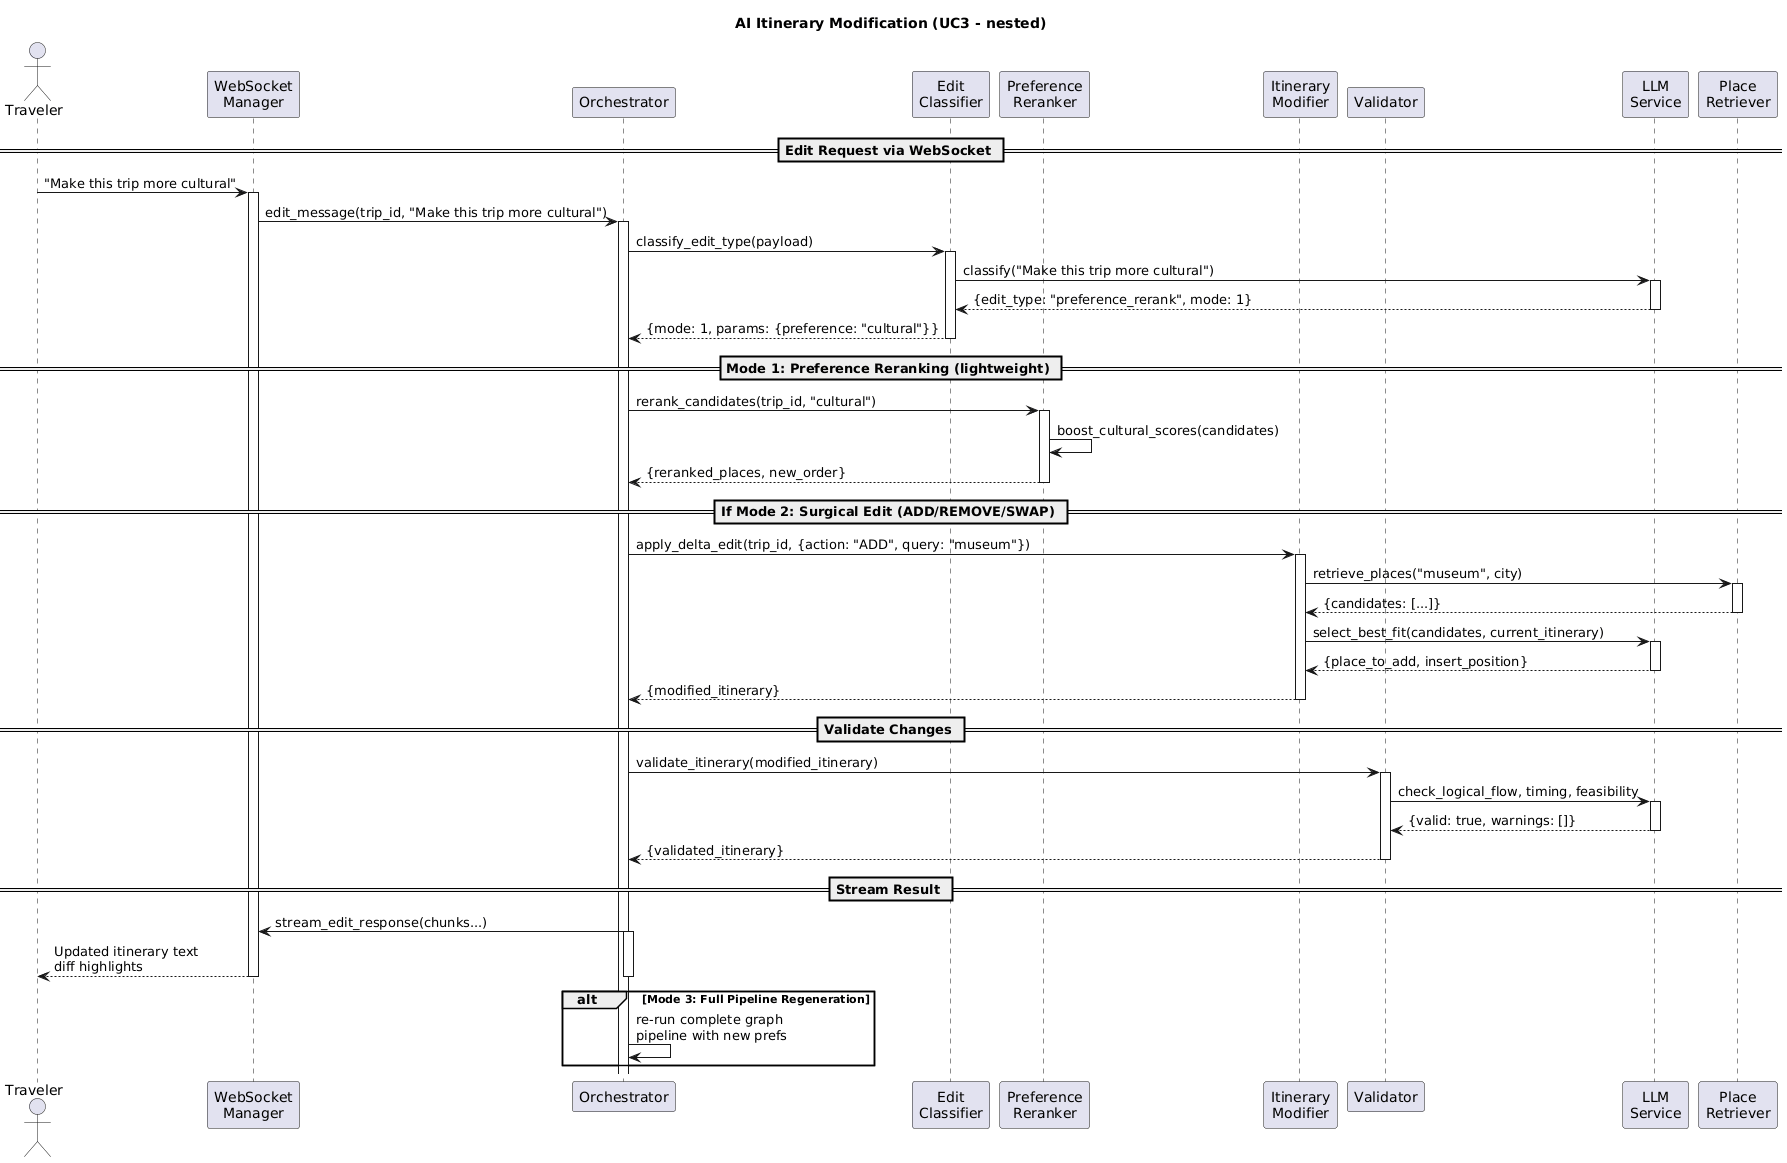

The diagram above was rendered by PlantUML. Its source (embedded in the PNG):
@startuml
title AI Itinerary Modification (UC3 - nested)

actor Traveler
participant "WebSocket\nManager" as WS
participant "Orchestrator" as Orch
participant "Edit\nClassifier" as EC
participant "Preference\nReranker" as PR
participant "Itinerary\nModifier" as IM
participant "Validator" as Val
participant "LLM\nService" as LLM
participant "Place\nRetriever" as Ret

== Edit Request via WebSocket ==

Traveler -> WS: "Make this trip more cultural"
activate WS

WS -> Orch: edit_message(trip_id, "Make this trip more cultural")
activate Orch

Orch -> EC: classify_edit_type(payload)
activate EC

EC -> LLM: classify("Make this trip more cultural")
activate LLM
LLM --> EC: {edit_type: "preference_rerank", mode: 1}
deactivate LLM

EC --> Orch: {mode: 1, params: {preference: "cultural"}}
deactivate EC

== Mode 1: Preference Reranking (lightweight) ==

Orch -> PR: rerank_candidates(trip_id, "cultural")
activate PR

PR -> PR: boost_cultural_scores(candidates)
PR --> Orch: {reranked_places, new_order}
deactivate PR

== If Mode 2: Surgical Edit (ADD/REMOVE/SWAP) ==

' alt Mode 2 path

Orch -> IM: apply_delta_edit(trip_id, {action: "ADD", query: "museum"})
activate IM

IM -> Ret: retrieve_places("museum", city)
activate Ret
Ret --> IM: {candidates: [...]}
deactivate Ret

IM -> LLM: select_best_fit(candidates, current_itinerary)
activate LLM
LLM --> IM: {place_to_add, insert_position}
deactivate LLM

IM --> Orch: {modified_itinerary}
deactivate IM

' end alt

== Validate Changes ==

Orch -> Val: validate_itinerary(modified_itinerary)
activate Val

Val -> LLM: check_logical_flow, timing, feasibility
activate LLM
LLM --> Val: {valid: true, warnings: []}
deactivate LLM

Val --> Orch: {validated_itinerary}
deactivate Val

== Stream Result ==

Orch -> WS: stream_edit_response(chunks...)
activate Orch
WS --> Traveler: Updated itinerary text\ndiff highlights
deactivate Orch
deactivate WS

alt Mode 3: Full Pipeline Regeneration
  Orch -> Orch: re-run complete graph\npipeline with new prefs
end
@enduml